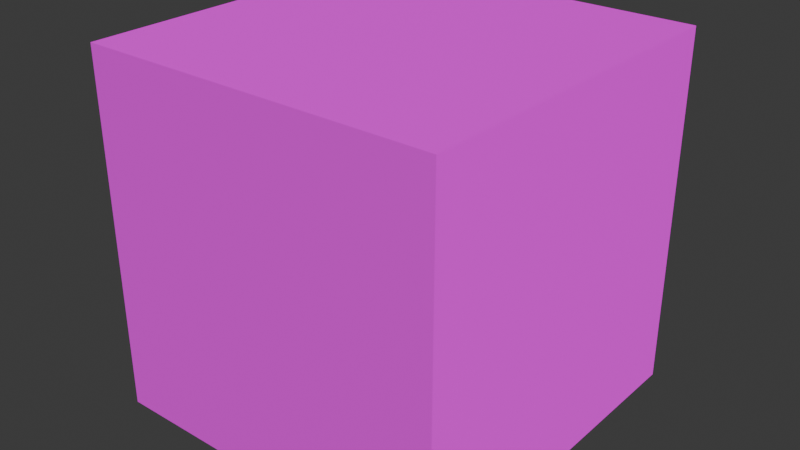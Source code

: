 # Source: TextureSample.blend  (saved by Blender 4.5.91; exported with 4.5.12 LTS)
import bpy
from mathutils import Matrix  # noqa: F401  (used for matrix-valued properties, if any)

bpy.ops.wm.read_factory_settings(use_empty=True)
scene = bpy.context.scene
scene.name = 'Scene'

# ---- collections
col_collection = bpy.data.collections.new('Collection'); scene.collection.children.link(col_collection)

# ---- images (referenced by path relative to the original .blend; pixels are not part of the script)
import os
ASSET_DIR = os.environ.get("B2B_ASSET_DIR", "")  # directory of the original .blend (textures are referenced by path, not embedded)
HERE = os.path.dirname(os.path.abspath(__file__))  # packed textures are extracted next to this script under _unpacked/

def load_image(name, relpath, width, height, colorspace="sRGB"):
    """Load a texture the original file referenced (path relative to the .blend, or extracted next to this script)."""
    p = next((c for c in (os.path.join(HERE, relpath), os.path.join(ASSET_DIR, relpath)) if relpath and os.path.exists(c)), "")
    if p:
        img = bpy.data.images.load(p, check_existing=True)
        img.name = name
    else:  # same state as the original file: an image datablock whose file is absent (Cycles renders it pink)
        img = bpy.data.images.new(name, width, height)
        img.source = "FILE"
        img.filepath = "//" + (relpath or name)
    img.colorspace_settings.name = colorspace
    return img
img_imperial_hangar_panels_jpg = load_image('imperial_hangar_panels.jpg', 'imperial_hangar_panels.jpg', 1024, 1024, 'sRGB')
img_imperial_hangar_panels_normal_png = load_image('imperial_hangar_panels_normal.png', 'imperial_hangar_panels_normal.png', 1024, 1024, 'sRGB')

# ---- materials (node trees are filled in below, after node groups)
mat_material = bpy.data.materials.new('Material')
mat_material.alpha_threshold = 0.0
mat_material.roughness = 0.5
mat_material.line_color = (0.0, 0.0, 0.0, 1.0)

# ---- material node trees
mat_material.use_nodes = True; mat_material.node_tree.nodes.clear()
_N = mat_material.node_tree.nodes; _L = mat_material.node_tree.links
n0 = _N.new('ShaderNodeOutputMaterial'); n0.name = 'Material Output'; n0.location = (200, 100)
n1 = _N.new('ShaderNodeBsdfPrincipled'); n1.name = 'Principled BSDF'; n1.location = (-200, 100)
n1.inputs[2].default_value = 0.7
n1.inputs[3].default_value = 1.45
n2 = _N.new('ShaderNodeTexImage'); n2.name = 'Image Texture'; n2.location = (-535, 340)
n2.image = img_imperial_hangar_panels_jpg
n3 = _N.new('ShaderNodeTexImage'); n3.name = 'Image Texture.001'; n3.location = (-943, 3)
n3.image = img_imperial_hangar_panels_normal_png
_L.new(n1.outputs[0], n0.inputs[0])
_L.new(n2.outputs[0], n1.inputs[0])
_L.new(n3.outputs[0], n1.inputs[5])
n0.is_active_output = True

# ---- world
world_world = bpy.data.worlds.new('World'); scene.world = world_world
world_world.use_nodes = True; world_world.node_tree.nodes.clear()
_N = world_world.node_tree.nodes; _L = world_world.node_tree.links
n0 = _N.new('ShaderNodeOutputWorld'); n0.name = 'World Output'; n0.location = (200, 100)
n1 = _N.new('ShaderNodeBackground'); n1.name = 'Background'; n1.location = (-200, 100)
n1.inputs[0].default_value = (0.05088, 0.05088, 0.05088, 1.0)
_L.new(n1.outputs[0], n0.inputs[0])
n0.is_active_output = True
world_world.color = (0.05088, 0.05088, 0.05088)
world_world.sun_shadow_jitter_overblur = 0.0

# ---- meshes
me_cube_001 = bpy.data.meshes.new('Cube.001')
me_cube_001.from_pydata([(-1.0, -1.0, -1.0), (-1.0, -1.0, 1.0), (-1.0, 1.0, -1.0), (-1.0, 1.0, 1.0), (1.0, -1.0, -1.0), (1.0, -1.0, 1.0), (1.0, 1.0, -1.0), (1.0, 1.0, 1.0)], [], [(0, 1, 3, 2), (2, 3, 7, 6), (6, 7, 5, 4), (4, 5, 1, 0), (2, 6, 4, 0), (7, 3, 1, 5)])
_uv = me_cube_001.uv_layers.new(name='UVMap')
_uv.uv.foreach_set('vector', [0.3333, 0.0, 0.3333, 1.0, 0.0, 1.0, 0.0, 0.0, 0.6667, 0.0, 0.6667, 1.0, 0.3333, 1.0, 0.3333, 0.0, 1.0, 0.0, 1.0, 1.0, 0.6667, 1.0, 0.6667, 0.0, 0.6667, 0.0, 0.6667, 1.0, 0.3333, 1.0, 0.3333, 0.0, 1.0, 0.0, 0.0, 0.0, 0.0, 1.0, 1.0, 1.0, 1.0, 0.0, 1.0, 1.0, 0.0, 1.0, 0.0, 0.0])
me_cube_001.materials.append(mat_material)
me_cube_001.update()

# ---- objects
ob_cube = bpy.data.objects.new('Cube', me_cube_001)

# ---- transforms, parenting, visibility, modifiers, constraints
ob_cube.location = (0.0, 0.0, 0.0)

# ---- collection membership
col_collection.objects.link(ob_cube)

# ---- scene / render settings (as saved in the file)
scene.frame_start = 1; scene.frame_end = 250; scene.frame_set(1)
scene.render.engine = 'BLENDER_EEVEE_NEXT'
bpy.context.view_layer.update()

# ---- added for rendering (the .blend has no active camera and no usable light): camera, sun
cam_auto = bpy.data.cameras.new('AutoCamera')
cam_auto.lens = 50.0
cam_auto.sensor_width = 36.0
cam_auto.clip_end = 1000.0
ob_auto_camera = bpy.data.objects.new('AutoCamera', cam_auto)
scene.collection.objects.link(ob_auto_camera)
ob_auto_camera.location = (3.20507, -3.84609, 2.56406)
ob_auto_camera.rotation_euler = (1.09748, -7.21219e-08, 0.694738)
scene.camera = ob_auto_camera
light_auto_sun = bpy.data.lights.new('AutoSun', 'SUN')
light_auto_sun.energy = 3.0
light_auto_sun.angle = 0.0523599
ob_auto_sun = bpy.data.objects.new('AutoSun', light_auto_sun)
scene.collection.objects.link(ob_auto_sun)
ob_auto_sun.rotation_euler = (0.872665, 0.174533, 0.523599)
bpy.context.view_layer.update()
